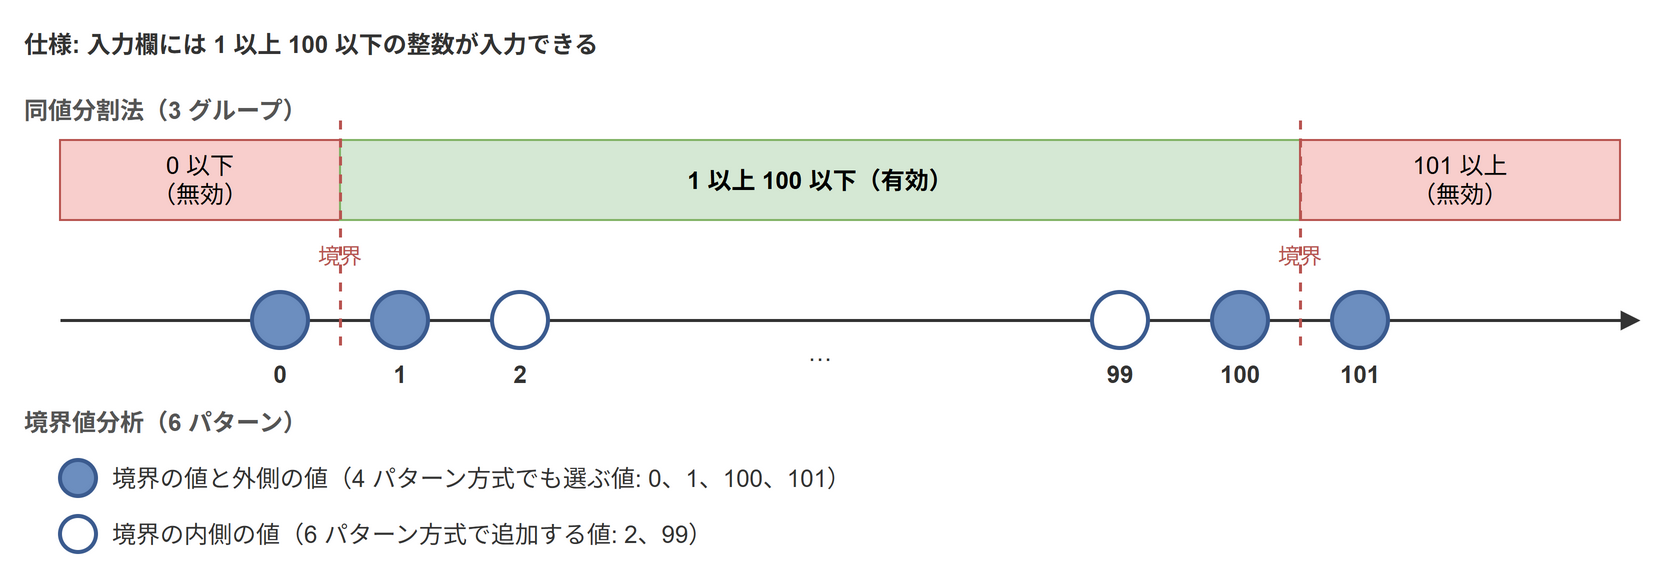

The diagram above was exported from draw.io. Its source (the exported page's mxGraphModel, read from the mxfile embedded in the PNG):
<mxGraphModel grid="1" gridSize="10" page="0">
  <root>
    <mxCell id="0" />
    <mxCell id="1" parent="0" />
    <mxCell id="c2" value="仕様: 入力欄には 1 以上 100 以下の整数が入力できる" style="text;html=1;whiteSpace=wrap;align=left;verticalAlign=middle;fontSize=12;fontColor=#333333;fontStyle=1;" vertex="1" parent="1">
      <mxGeometry x="20" y="10" width="820" height="24" as="geometry" />
    </mxCell>
    <mxCell id="c3" value="同値分割法（3 グループ）" style="text;html=1;whiteSpace=wrap;align=left;verticalAlign=middle;fontSize=12;fontColor=#555555;fontStyle=1;" vertex="1" parent="1">
      <mxGeometry x="20" y="44" width="200" height="22" as="geometry" />
    </mxCell>
    <mxCell id="c4" value="0 以下&lt;br&gt;（無効）" style="rounded=0;whiteSpace=wrap;html=1;fontSize=12;fillColor=#f8cecc;strokeColor=#b85450;" vertex="1" parent="1">
      <mxGeometry x="40" y="70" width="140" height="40" as="geometry" />
    </mxCell>
    <mxCell id="c5" value="1 以上 100 以下（有効）" style="rounded=0;whiteSpace=wrap;html=1;fontSize=12;fillColor=#d5e8d4;strokeColor=#82b366;fontStyle=1;" vertex="1" parent="1">
      <mxGeometry x="180" y="70" width="480" height="40" as="geometry" />
    </mxCell>
    <mxCell id="c6" value="101 以上&lt;br&gt;（無効）" style="rounded=0;whiteSpace=wrap;html=1;fontSize=12;fillColor=#f8cecc;strokeColor=#b85450;" vertex="1" parent="1">
      <mxGeometry x="660" y="70" width="160" height="40" as="geometry" />
    </mxCell>
    <mxCell id="c7" value="" style="html=1;endArrow=block;endFill=1;strokeColor=#333333;strokeWidth=1.5;fontSize=12;labelBackgroundColor=none;verticalAlign=bottom;" edge="1" parent="1">
      <mxGeometry relative="1" as="geometry">
        <mxPoint x="40" y="160" as="sourcePoint" />
        <mxPoint x="830" y="160" as="targetPoint" />
      </mxGeometry>
    </mxCell>
    <mxCell id="c8" value="" style="html=1;endArrow=none;strokeColor=#333333;strokeWidth=1;fontSize=12;labelBackgroundColor=none;verticalAlign=bottom;" edge="1" parent="1">
      <mxGeometry relative="1" as="geometry">
        <mxPoint x="150" y="152" as="sourcePoint" />
        <mxPoint x="150" y="168" as="targetPoint" />
      </mxGeometry>
    </mxCell>
    <mxCell id="c9" value="" style="html=1;endArrow=none;strokeColor=#333333;strokeWidth=1;fontSize=12;labelBackgroundColor=none;verticalAlign=bottom;" edge="1" parent="1">
      <mxGeometry relative="1" as="geometry">
        <mxPoint x="210" y="152" as="sourcePoint" />
        <mxPoint x="210" y="168" as="targetPoint" />
      </mxGeometry>
    </mxCell>
    <mxCell id="c10" value="" style="html=1;endArrow=none;strokeColor=#333333;strokeWidth=1;fontSize=12;labelBackgroundColor=none;verticalAlign=bottom;" edge="1" parent="1">
      <mxGeometry relative="1" as="geometry">
        <mxPoint x="270" y="152" as="sourcePoint" />
        <mxPoint x="270" y="168" as="targetPoint" />
      </mxGeometry>
    </mxCell>
    <mxCell id="c11" value="" style="html=1;endArrow=none;strokeColor=#333333;strokeWidth=1;fontSize=12;labelBackgroundColor=none;verticalAlign=bottom;" edge="1" parent="1">
      <mxGeometry relative="1" as="geometry">
        <mxPoint x="570" y="152" as="sourcePoint" />
        <mxPoint x="570" y="168" as="targetPoint" />
      </mxGeometry>
    </mxCell>
    <mxCell id="c12" value="" style="html=1;endArrow=none;strokeColor=#333333;strokeWidth=1;fontSize=12;labelBackgroundColor=none;verticalAlign=bottom;" edge="1" parent="1">
      <mxGeometry relative="1" as="geometry">
        <mxPoint x="630" y="152" as="sourcePoint" />
        <mxPoint x="630" y="168" as="targetPoint" />
      </mxGeometry>
    </mxCell>
    <mxCell id="c13" value="" style="html=1;endArrow=none;strokeColor=#333333;strokeWidth=1;fontSize=12;labelBackgroundColor=none;verticalAlign=bottom;" edge="1" parent="1">
      <mxGeometry relative="1" as="geometry">
        <mxPoint x="690" y="152" as="sourcePoint" />
        <mxPoint x="690" y="168" as="targetPoint" />
      </mxGeometry>
    </mxCell>
    <mxCell id="c14" value="" style="html=1;endArrow=none;strokeColor=#b85450;strokeWidth=1.5;fontSize=12;labelBackgroundColor=none;verticalAlign=bottom;dashed=1;" edge="1" parent="1">
      <mxGeometry relative="1" as="geometry">
        <mxPoint x="180" y="60" as="sourcePoint" />
        <mxPoint x="180" y="175" as="targetPoint" />
      </mxGeometry>
    </mxCell>
    <mxCell id="c15" value="" style="html=1;endArrow=none;strokeColor=#b85450;strokeWidth=1.5;fontSize=12;labelBackgroundColor=none;verticalAlign=bottom;dashed=1;" edge="1" parent="1">
      <mxGeometry relative="1" as="geometry">
        <mxPoint x="660" y="60" as="sourcePoint" />
        <mxPoint x="660" y="175" as="targetPoint" />
      </mxGeometry>
    </mxCell>
    <mxCell id="c16" value="境界" style="text;html=1;whiteSpace=wrap;align=center;verticalAlign=middle;fontSize=11;fontColor=#b85450;" vertex="1" parent="1">
      <mxGeometry x="120" y="118" width="120" height="20" as="geometry" />
    </mxCell>
    <mxCell id="c17" value="境界" style="text;html=1;whiteSpace=wrap;align=center;verticalAlign=middle;fontSize=11;fontColor=#b85450;" vertex="1" parent="1">
      <mxGeometry x="600" y="118" width="120" height="20" as="geometry" />
    </mxCell>
    <mxCell id="c18" value="…" style="text;html=1;whiteSpace=wrap;align=center;verticalAlign=middle;fontSize=12;fontColor=#333333;" vertex="1" parent="1">
      <mxGeometry x="390" y="164" width="60" height="24" as="geometry" />
    </mxCell>
    <mxCell id="c19" value="境界値分析（6 パターン）" style="text;html=1;whiteSpace=wrap;align=left;verticalAlign=middle;fontSize=12;fontColor=#555555;fontStyle=1;" vertex="1" parent="1">
      <mxGeometry x="20" y="200" width="300" height="22" as="geometry" />
    </mxCell>
    <mxCell id="c20" value="" style="rounded=1;whiteSpace=wrap;html=1;fontSize=13;fillColor=#6c8ebf;strokeColor=#3b5b8f;ellipse;strokeWidth=2;" vertex="1" parent="1">
      <mxGeometry x="136" y="146" width="28" height="28" as="geometry" />
    </mxCell>
    <mxCell id="c21" value="0" style="text;html=1;whiteSpace=wrap;align=center;verticalAlign=middle;fontSize=12;fontColor=#333333;fontStyle=1;" vertex="1" parent="1">
      <mxGeometry x="120" y="176" width="60" height="22" as="geometry" />
    </mxCell>
    <mxCell id="c22" value="" style="rounded=1;whiteSpace=wrap;html=1;fontSize=13;fillColor=#6c8ebf;strokeColor=#3b5b8f;ellipse;strokeWidth=2;" vertex="1" parent="1">
      <mxGeometry x="196" y="146" width="28" height="28" as="geometry" />
    </mxCell>
    <mxCell id="c23" value="1" style="text;html=1;whiteSpace=wrap;align=center;verticalAlign=middle;fontSize=12;fontColor=#333333;fontStyle=1;" vertex="1" parent="1">
      <mxGeometry x="180" y="176" width="60" height="22" as="geometry" />
    </mxCell>
    <mxCell id="c24" value="" style="rounded=1;whiteSpace=wrap;html=1;fontSize=13;fillColor=#ffffff;strokeColor=#3b5b8f;ellipse;strokeWidth=2;" vertex="1" parent="1">
      <mxGeometry x="256" y="146" width="28" height="28" as="geometry" />
    </mxCell>
    <mxCell id="c25" value="2" style="text;html=1;whiteSpace=wrap;align=center;verticalAlign=middle;fontSize=12;fontColor=#333333;fontStyle=1;" vertex="1" parent="1">
      <mxGeometry x="240" y="176" width="60" height="22" as="geometry" />
    </mxCell>
    <mxCell id="c26" value="" style="rounded=1;whiteSpace=wrap;html=1;fontSize=13;fillColor=#ffffff;strokeColor=#3b5b8f;ellipse;strokeWidth=2;" vertex="1" parent="1">
      <mxGeometry x="556" y="146" width="28" height="28" as="geometry" />
    </mxCell>
    <mxCell id="c27" value="99" style="text;html=1;whiteSpace=wrap;align=center;verticalAlign=middle;fontSize=12;fontColor=#333333;fontStyle=1;" vertex="1" parent="1">
      <mxGeometry x="540" y="176" width="60" height="22" as="geometry" />
    </mxCell>
    <mxCell id="c28" value="" style="rounded=1;whiteSpace=wrap;html=1;fontSize=13;fillColor=#6c8ebf;strokeColor=#3b5b8f;ellipse;strokeWidth=2;" vertex="1" parent="1">
      <mxGeometry x="616" y="146" width="28" height="28" as="geometry" />
    </mxCell>
    <mxCell id="c29" value="100" style="text;html=1;whiteSpace=wrap;align=center;verticalAlign=middle;fontSize=12;fontColor=#333333;fontStyle=1;" vertex="1" parent="1">
      <mxGeometry x="600" y="176" width="60" height="22" as="geometry" />
    </mxCell>
    <mxCell id="c30" value="" style="rounded=1;whiteSpace=wrap;html=1;fontSize=13;fillColor=#6c8ebf;strokeColor=#3b5b8f;ellipse;strokeWidth=2;" vertex="1" parent="1">
      <mxGeometry x="676" y="146" width="28" height="28" as="geometry" />
    </mxCell>
    <mxCell id="c31" value="101" style="text;html=1;whiteSpace=wrap;align=center;verticalAlign=middle;fontSize=12;fontColor=#333333;fontStyle=1;" vertex="1" parent="1">
      <mxGeometry x="660" y="176" width="60" height="22" as="geometry" />
    </mxCell>
    <mxCell id="c32" value="" style="rounded=1;whiteSpace=wrap;html=1;fontSize=13;fillColor=#6c8ebf;strokeColor=#3b5b8f;ellipse;strokeWidth=2;" vertex="1" parent="1">
      <mxGeometry x="40" y="230" width="18" height="18" as="geometry" />
    </mxCell>
    <mxCell id="c33" value="境界の値と外側の値（4 パターン方式でも選ぶ値: 0、1、100、101）" style="text;html=1;whiteSpace=wrap;align=left;verticalAlign=middle;fontSize=12;fontColor=#333333;" vertex="1" parent="1">
      <mxGeometry x="64" y="226" width="500" height="26" as="geometry" />
    </mxCell>
    <mxCell id="c34" value="" style="rounded=1;whiteSpace=wrap;html=1;fontSize=13;fillColor=#ffffff;strokeColor=#3b5b8f;ellipse;strokeWidth=2;" vertex="1" parent="1">
      <mxGeometry x="40" y="258" width="18" height="18" as="geometry" />
    </mxCell>
    <mxCell id="c35" value="境界の内側の値（6 パターン方式で追加する値: 2、99）" style="text;html=1;whiteSpace=wrap;align=left;verticalAlign=middle;fontSize=12;fontColor=#333333;" vertex="1" parent="1">
      <mxGeometry x="64" y="254" width="500" height="26" as="geometry" />
    </mxCell>
  </root>
</mxGraphModel>